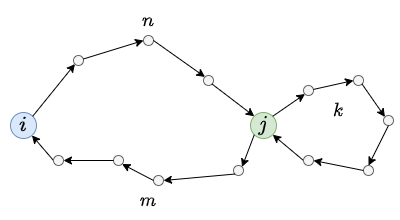

The diagram above was exported from draw.io. Its source (the exported page's mxGraphModel, read from the mxfile embedded in the PNG):
<mxGraphModel dx="813" dy="422" grid="1" gridSize="10" guides="1" tooltips="1" connect="1" arrows="1" fold="1" page="1" pageScale="1" pageWidth="400" pageHeight="220" math="1" shadow="0">
  <root>
    <mxCell id="0" />
    <mxCell id="1" parent="0" />
    <mxCell id="uJjdqZCV7e5LfMXgwT02-47" value="`i`" style="ellipse;whiteSpace=wrap;html=1;aspect=fixed;fillColor=#dae8fc;strokeColor=#6c8ebf;fontSize=18;" vertex="1" parent="1">
      <mxGeometry x="10" y="112" width="26" height="26" as="geometry" />
    </mxCell>
    <mxCell id="uJjdqZCV7e5LfMXgwT02-48" value="" style="ellipse;whiteSpace=wrap;html=1;aspect=fixed;fillColor=#f5f5f5;strokeColor=#666666;fontColor=#333333;" vertex="1" parent="1">
      <mxGeometry x="73" y="55" width="10" height="10" as="geometry" />
    </mxCell>
    <mxCell id="uJjdqZCV7e5LfMXgwT02-49" style="rounded=0;orthogonalLoop=1;jettySize=auto;html=1;exitX=1;exitY=0;exitDx=0;exitDy=0;entryX=0;entryY=1;entryDx=0;entryDy=0;" edge="1" parent="1" source="uJjdqZCV7e5LfMXgwT02-47" target="uJjdqZCV7e5LfMXgwT02-48">
      <mxGeometry x="13" y="5" as="geometry" />
    </mxCell>
    <mxCell id="uJjdqZCV7e5LfMXgwT02-50" value="" style="ellipse;whiteSpace=wrap;html=1;aspect=fixed;fillColor=#f5f5f5;strokeColor=#666666;fontColor=#333333;" vertex="1" parent="1">
      <mxGeometry x="143" y="35" width="10" height="10" as="geometry" />
    </mxCell>
    <mxCell id="uJjdqZCV7e5LfMXgwT02-51" style="edgeStyle=none;rounded=0;orthogonalLoop=1;jettySize=auto;html=1;entryX=0;entryY=0.5;entryDx=0;entryDy=0;" edge="1" parent="1" source="uJjdqZCV7e5LfMXgwT02-48" target="uJjdqZCV7e5LfMXgwT02-50">
      <mxGeometry x="13" y="5" as="geometry" />
    </mxCell>
    <mxCell id="uJjdqZCV7e5LfMXgwT02-52" value="" style="ellipse;whiteSpace=wrap;html=1;aspect=fixed;fillColor=#f5f5f5;strokeColor=#666666;fontColor=#333333;" vertex="1" parent="1">
      <mxGeometry x="203" y="75" width="10" height="10" as="geometry" />
    </mxCell>
    <mxCell id="uJjdqZCV7e5LfMXgwT02-53" style="edgeStyle=none;rounded=0;orthogonalLoop=1;jettySize=auto;html=1;exitX=1;exitY=0.5;exitDx=0;exitDy=0;entryX=0;entryY=0;entryDx=0;entryDy=0;" edge="1" parent="1" source="uJjdqZCV7e5LfMXgwT02-50" target="uJjdqZCV7e5LfMXgwT02-52">
      <mxGeometry x="13" y="5" as="geometry" />
    </mxCell>
    <mxCell id="uJjdqZCV7e5LfMXgwT02-54" value="`j`" style="ellipse;whiteSpace=wrap;html=1;aspect=fixed;fillColor=#d5e8d4;strokeColor=#82b366;fontSize=18;" vertex="1" parent="1">
      <mxGeometry x="250" y="112" width="26" height="26" as="geometry" />
    </mxCell>
    <mxCell id="uJjdqZCV7e5LfMXgwT02-55" style="edgeStyle=none;rounded=0;orthogonalLoop=1;jettySize=auto;html=1;exitX=1;exitY=1;exitDx=0;exitDy=0;entryX=0;entryY=0;entryDx=0;entryDy=0;" edge="1" parent="1" source="uJjdqZCV7e5LfMXgwT02-52" target="uJjdqZCV7e5LfMXgwT02-54">
      <mxGeometry x="13" y="5" as="geometry" />
    </mxCell>
    <mxCell id="uJjdqZCV7e5LfMXgwT02-56" value="" style="ellipse;whiteSpace=wrap;html=1;aspect=fixed;fillColor=#f5f5f5;strokeColor=#666666;fontColor=#333333;" vertex="1" parent="1">
      <mxGeometry x="233" y="165" width="10" height="10" as="geometry" />
    </mxCell>
    <mxCell id="uJjdqZCV7e5LfMXgwT02-57" style="edgeStyle=none;rounded=0;orthogonalLoop=1;jettySize=auto;html=1;exitX=0;exitY=1;exitDx=0;exitDy=0;entryX=1;entryY=0;entryDx=0;entryDy=0;" edge="1" parent="1" source="uJjdqZCV7e5LfMXgwT02-54" target="uJjdqZCV7e5LfMXgwT02-56">
      <mxGeometry x="13" y="5" as="geometry" />
    </mxCell>
    <mxCell id="uJjdqZCV7e5LfMXgwT02-58" value="" style="ellipse;whiteSpace=wrap;html=1;aspect=fixed;fillColor=#f5f5f5;strokeColor=#666666;fontColor=#333333;" vertex="1" parent="1">
      <mxGeometry x="153" y="175" width="10" height="10" as="geometry" />
    </mxCell>
    <mxCell id="uJjdqZCV7e5LfMXgwT02-59" style="edgeStyle=none;rounded=0;orthogonalLoop=1;jettySize=auto;html=1;exitX=0;exitY=1;exitDx=0;exitDy=0;entryX=1;entryY=0.5;entryDx=0;entryDy=0;" edge="1" parent="1" source="uJjdqZCV7e5LfMXgwT02-56" target="uJjdqZCV7e5LfMXgwT02-58">
      <mxGeometry x="13" y="5" as="geometry" />
    </mxCell>
    <mxCell id="uJjdqZCV7e5LfMXgwT02-60" value="" style="ellipse;whiteSpace=wrap;html=1;aspect=fixed;fillColor=#f5f5f5;strokeColor=#666666;fontColor=#333333;" vertex="1" parent="1">
      <mxGeometry x="113" y="155" width="10" height="10" as="geometry" />
    </mxCell>
    <mxCell id="uJjdqZCV7e5LfMXgwT02-61" style="edgeStyle=none;rounded=0;orthogonalLoop=1;jettySize=auto;html=1;exitX=0;exitY=0.5;exitDx=0;exitDy=0;entryX=1;entryY=1;entryDx=0;entryDy=0;" edge="1" parent="1" source="uJjdqZCV7e5LfMXgwT02-58" target="uJjdqZCV7e5LfMXgwT02-60">
      <mxGeometry x="13" y="5" as="geometry" />
    </mxCell>
    <mxCell id="uJjdqZCV7e5LfMXgwT02-62" style="edgeStyle=none;rounded=0;orthogonalLoop=1;jettySize=auto;html=1;exitX=0;exitY=0.5;exitDx=0;exitDy=0;" edge="1" parent="1" source="uJjdqZCV7e5LfMXgwT02-63" target="uJjdqZCV7e5LfMXgwT02-47">
      <mxGeometry x="13" y="5" as="geometry" />
    </mxCell>
    <mxCell id="uJjdqZCV7e5LfMXgwT02-63" value="" style="ellipse;whiteSpace=wrap;html=1;aspect=fixed;fillColor=#f5f5f5;strokeColor=#666666;fontColor=#333333;" vertex="1" parent="1">
      <mxGeometry x="53" y="155" width="10" height="10" as="geometry" />
    </mxCell>
    <mxCell id="uJjdqZCV7e5LfMXgwT02-64" style="edgeStyle=none;rounded=0;orthogonalLoop=1;jettySize=auto;html=1;exitX=0;exitY=0.5;exitDx=0;exitDy=0;entryX=1;entryY=0.5;entryDx=0;entryDy=0;" edge="1" parent="1" source="uJjdqZCV7e5LfMXgwT02-60" target="uJjdqZCV7e5LfMXgwT02-63">
      <mxGeometry x="13" y="5" as="geometry" />
    </mxCell>
    <mxCell id="uJjdqZCV7e5LfMXgwT02-65" value="`n`" style="text;html=1;strokeColor=none;fillColor=none;align=center;verticalAlign=middle;whiteSpace=wrap;rounded=0;fontSize=16;" vertex="1" parent="1">
      <mxGeometry x="123" y="5" width="50" height="30" as="geometry" />
    </mxCell>
    <mxCell id="uJjdqZCV7e5LfMXgwT02-66" value="`m`" style="text;html=1;strokeColor=none;fillColor=none;align=center;verticalAlign=middle;whiteSpace=wrap;rounded=0;fontSize=16;" vertex="1" parent="1">
      <mxGeometry x="123" y="185" width="50" height="30" as="geometry" />
    </mxCell>
    <mxCell id="uJjdqZCV7e5LfMXgwT02-67" value="" style="ellipse;whiteSpace=wrap;html=1;aspect=fixed;fillColor=#f5f5f5;strokeColor=#666666;fontColor=#333333;" vertex="1" parent="1">
      <mxGeometry x="303" y="85" width="10" height="10" as="geometry" />
    </mxCell>
    <mxCell id="uJjdqZCV7e5LfMXgwT02-68" style="edgeStyle=none;rounded=0;orthogonalLoop=1;jettySize=auto;html=1;exitX=1;exitY=0;exitDx=0;exitDy=0;entryX=0;entryY=1;entryDx=0;entryDy=0;fontSize=16;" edge="1" parent="1" source="uJjdqZCV7e5LfMXgwT02-54" target="uJjdqZCV7e5LfMXgwT02-67">
      <mxGeometry x="13" y="5" as="geometry" />
    </mxCell>
    <mxCell id="uJjdqZCV7e5LfMXgwT02-69" value="" style="ellipse;whiteSpace=wrap;html=1;aspect=fixed;fillColor=#f5f5f5;strokeColor=#666666;fontColor=#333333;" vertex="1" parent="1">
      <mxGeometry x="353" y="75" width="10" height="10" as="geometry" />
    </mxCell>
    <mxCell id="uJjdqZCV7e5LfMXgwT02-70" style="edgeStyle=none;rounded=0;orthogonalLoop=1;jettySize=auto;html=1;entryX=0;entryY=0.5;entryDx=0;entryDy=0;fontSize=16;" edge="1" parent="1" source="uJjdqZCV7e5LfMXgwT02-67" target="uJjdqZCV7e5LfMXgwT02-69">
      <mxGeometry x="13" y="5" as="geometry" />
    </mxCell>
    <mxCell id="uJjdqZCV7e5LfMXgwT02-71" value="" style="ellipse;whiteSpace=wrap;html=1;aspect=fixed;fillColor=#f5f5f5;strokeColor=#666666;fontColor=#333333;" vertex="1" parent="1">
      <mxGeometry x="383" y="115" width="10" height="10" as="geometry" />
    </mxCell>
    <mxCell id="uJjdqZCV7e5LfMXgwT02-72" style="edgeStyle=none;rounded=0;orthogonalLoop=1;jettySize=auto;html=1;exitX=1;exitY=1;exitDx=0;exitDy=0;entryX=0;entryY=0;entryDx=0;entryDy=0;fontSize=16;" edge="1" parent="1" source="uJjdqZCV7e5LfMXgwT02-69" target="uJjdqZCV7e5LfMXgwT02-71">
      <mxGeometry x="13" y="5" as="geometry" />
    </mxCell>
    <mxCell id="uJjdqZCV7e5LfMXgwT02-73" value="" style="ellipse;whiteSpace=wrap;html=1;aspect=fixed;fillColor=#f5f5f5;strokeColor=#666666;fontColor=#333333;" vertex="1" parent="1">
      <mxGeometry x="363" y="165" width="10" height="10" as="geometry" />
    </mxCell>
    <mxCell id="uJjdqZCV7e5LfMXgwT02-74" style="edgeStyle=none;rounded=0;orthogonalLoop=1;jettySize=auto;html=1;exitX=0.5;exitY=1;exitDx=0;exitDy=0;entryX=0.5;entryY=0;entryDx=0;entryDy=0;fontSize=16;" edge="1" parent="1" source="uJjdqZCV7e5LfMXgwT02-71" target="uJjdqZCV7e5LfMXgwT02-73">
      <mxGeometry x="13" y="5" as="geometry" />
    </mxCell>
    <mxCell id="uJjdqZCV7e5LfMXgwT02-75" style="edgeStyle=none;rounded=0;orthogonalLoop=1;jettySize=auto;html=1;exitX=0;exitY=0.5;exitDx=0;exitDy=0;entryX=1;entryY=1;entryDx=0;entryDy=0;fontSize=16;" edge="1" parent="1" source="uJjdqZCV7e5LfMXgwT02-76" target="uJjdqZCV7e5LfMXgwT02-54">
      <mxGeometry x="13" y="5" as="geometry" />
    </mxCell>
    <mxCell id="uJjdqZCV7e5LfMXgwT02-76" value="" style="ellipse;whiteSpace=wrap;html=1;aspect=fixed;fillColor=#f5f5f5;strokeColor=#666666;fontColor=#333333;" vertex="1" parent="1">
      <mxGeometry x="303" y="155" width="10" height="10" as="geometry" />
    </mxCell>
    <mxCell id="uJjdqZCV7e5LfMXgwT02-77" style="edgeStyle=none;rounded=0;orthogonalLoop=1;jettySize=auto;html=1;exitX=0;exitY=0.5;exitDx=0;exitDy=0;entryX=1;entryY=0.5;entryDx=0;entryDy=0;fontSize=16;" edge="1" parent="1" source="uJjdqZCV7e5LfMXgwT02-73" target="uJjdqZCV7e5LfMXgwT02-76">
      <mxGeometry x="13" y="5" as="geometry" />
    </mxCell>
    <mxCell id="uJjdqZCV7e5LfMXgwT02-78" value="`k`" style="text;html=1;strokeColor=none;fillColor=none;align=center;verticalAlign=middle;whiteSpace=wrap;rounded=0;fontSize=16;" vertex="1" parent="1">
      <mxGeometry x="313" y="95" width="50" height="30" as="geometry" />
    </mxCell>
  </root>
</mxGraphModel>